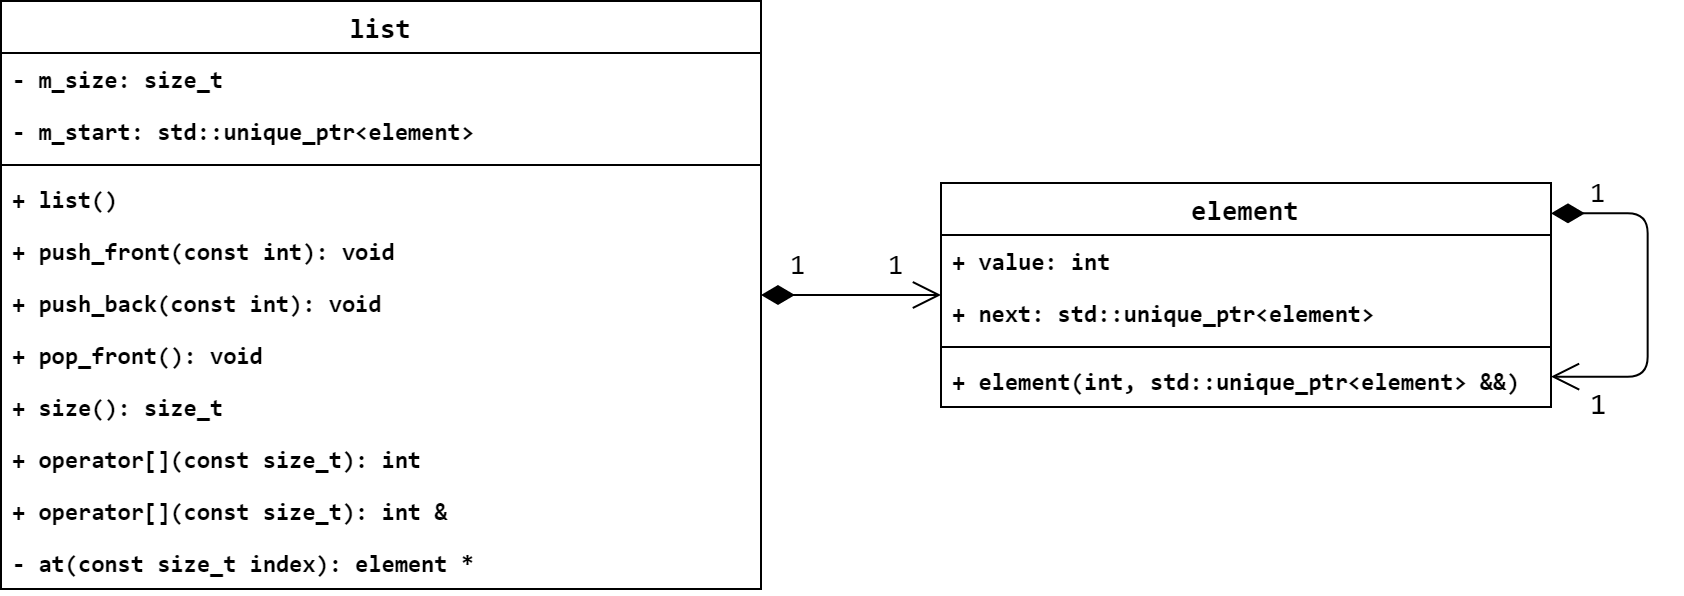

The diagram above was exported from draw.io. Its source (the exported page's mxGraphModel, read from the mxfile embedded in the PNG):
<mxGraphModel dx="905" dy="672" grid="1" gridSize="10" guides="1" tooltips="1" connect="1" arrows="1" fold="1" page="1" pageScale="1" pageWidth="1169" pageHeight="827" math="0" shadow="0">
  <root>
    <mxCell id="0" />
    <mxCell id="1" parent="0" />
    <mxCell id="hegh8dVqSeIOcx4Bx4Yh-21" style="edgeStyle=orthogonalEdgeStyle;rounded=0;orthogonalLoop=1;jettySize=auto;html=1;endArrow=open;endFill=0;fontFamily=Consolas;fontSize=14;startArrow=diamondThin;startFill=1;endSize=12;startSize=14;" parent="1" source="6qSxY3sR8u1W1t6b5iMV-1" target="hegh8dVqSeIOcx4Bx4Yh-1" edge="1">
      <mxGeometry relative="1" as="geometry" />
    </mxCell>
    <mxCell id="hegh8dVqSeIOcx4Bx4Yh-22" value="1" style="edgeLabel;html=1;align=center;verticalAlign=middle;resizable=0;points=[];fontSize=14;fontFamily=Consolas;" parent="hegh8dVqSeIOcx4Bx4Yh-21" vertex="1" connectable="0">
      <mxGeometry x="-0.41" y="5" relative="1" as="geometry">
        <mxPoint x="-8.5" y="-10" as="offset" />
      </mxGeometry>
    </mxCell>
    <mxCell id="hegh8dVqSeIOcx4Bx4Yh-23" value="1" style="edgeLabel;html=1;align=center;verticalAlign=middle;resizable=0;points=[];fontSize=14;fontFamily=Consolas;" parent="hegh8dVqSeIOcx4Bx4Yh-21" vertex="1" connectable="0">
      <mxGeometry x="0.6239" relative="1" as="geometry">
        <mxPoint x="-5.5" y="-15" as="offset" />
      </mxGeometry>
    </mxCell>
    <mxCell id="6qSxY3sR8u1W1t6b5iMV-1" value="list" style="swimlane;fontStyle=1;align=center;verticalAlign=middle;childLayout=stackLayout;horizontal=1;startSize=26;horizontalStack=0;resizeParent=1;resizeParentMax=0;resizeLast=0;collapsible=1;marginBottom=0;fontFamily=Consolas;fontSize=14;" parent="1" vertex="1">
      <mxGeometry x="70" y="46" width="380" height="294" as="geometry" />
    </mxCell>
    <mxCell id="6qSxY3sR8u1W1t6b5iMV-2" value="- m_size: size_t" style="text;strokeColor=none;fillColor=none;align=left;verticalAlign=top;spacingLeft=4;spacingRight=4;overflow=hidden;rotatable=0;points=[[0,0.5],[1,0.5]];portConstraint=eastwest;fontFamily=Consolas;fontStyle=1" parent="6qSxY3sR8u1W1t6b5iMV-1" vertex="1">
      <mxGeometry y="26" width="380" height="26" as="geometry" />
    </mxCell>
    <mxCell id="6qSxY3sR8u1W1t6b5iMV-5" value="- m_start: std::unique_ptr&lt;element&gt;" style="text;strokeColor=none;fillColor=none;align=left;verticalAlign=top;spacingLeft=4;spacingRight=4;overflow=hidden;rotatable=0;points=[[0,0.5],[1,0.5]];portConstraint=eastwest;fontFamily=Consolas;fontStyle=1" parent="6qSxY3sR8u1W1t6b5iMV-1" vertex="1">
      <mxGeometry y="52" width="380" height="26" as="geometry" />
    </mxCell>
    <mxCell id="6qSxY3sR8u1W1t6b5iMV-3" value="" style="line;strokeWidth=1;fillColor=none;align=left;verticalAlign=middle;spacingTop=-1;spacingLeft=3;spacingRight=3;rotatable=0;labelPosition=right;points=[];portConstraint=eastwest;fontFamily=Consolas;fontStyle=1" parent="6qSxY3sR8u1W1t6b5iMV-1" vertex="1">
      <mxGeometry y="78" width="380" height="8" as="geometry" />
    </mxCell>
    <mxCell id="6qSxY3sR8u1W1t6b5iMV-4" value="+ list()" style="text;strokeColor=none;fillColor=none;align=left;verticalAlign=top;spacingLeft=4;spacingRight=4;overflow=hidden;rotatable=0;points=[[0,0.5],[1,0.5]];portConstraint=eastwest;fontFamily=Consolas;fontStyle=1" parent="6qSxY3sR8u1W1t6b5iMV-1" vertex="1">
      <mxGeometry y="86" width="380" height="26" as="geometry" />
    </mxCell>
    <mxCell id="6qSxY3sR8u1W1t6b5iMV-10" value="+ push_front(const int): void" style="text;strokeColor=none;fillColor=none;align=left;verticalAlign=top;spacingLeft=4;spacingRight=4;overflow=hidden;rotatable=0;points=[[0,0.5],[1,0.5]];portConstraint=eastwest;fontFamily=Consolas;fontStyle=1" parent="6qSxY3sR8u1W1t6b5iMV-1" vertex="1">
      <mxGeometry y="112" width="380" height="26" as="geometry" />
    </mxCell>
    <mxCell id="WLpPHOpxV3yl3xmsN4Ow-3" value="+ push_back(const int): void" style="text;strokeColor=none;fillColor=none;align=left;verticalAlign=top;spacingLeft=4;spacingRight=4;overflow=hidden;rotatable=0;points=[[0,0.5],[1,0.5]];portConstraint=eastwest;fontFamily=Consolas;fontStyle=1" parent="6qSxY3sR8u1W1t6b5iMV-1" vertex="1">
      <mxGeometry y="138" width="380" height="26" as="geometry" />
    </mxCell>
    <mxCell id="6qSxY3sR8u1W1t6b5iMV-12" value="+ pop_front(): void" style="text;strokeColor=none;fillColor=none;align=left;verticalAlign=top;spacingLeft=4;spacingRight=4;overflow=hidden;rotatable=0;points=[[0,0.5],[1,0.5]];portConstraint=eastwest;fontFamily=Consolas;fontStyle=1" parent="6qSxY3sR8u1W1t6b5iMV-1" vertex="1">
      <mxGeometry y="164" width="380" height="26" as="geometry" />
    </mxCell>
    <mxCell id="WLpPHOpxV3yl3xmsN4Ow-4" value="+ size(): size_t" style="text;strokeColor=none;fillColor=none;align=left;verticalAlign=top;spacingLeft=4;spacingRight=4;overflow=hidden;rotatable=0;points=[[0,0.5],[1,0.5]];portConstraint=eastwest;fontFamily=Consolas;fontStyle=1" parent="6qSxY3sR8u1W1t6b5iMV-1" vertex="1">
      <mxGeometry y="190" width="380" height="26" as="geometry" />
    </mxCell>
    <mxCell id="WLpPHOpxV3yl3xmsN4Ow-5" value="+ operator[](const size_t): int" style="text;strokeColor=none;fillColor=none;align=left;verticalAlign=top;spacingLeft=4;spacingRight=4;overflow=hidden;rotatable=0;points=[[0,0.5],[1,0.5]];portConstraint=eastwest;fontFamily=Consolas;fontStyle=1" parent="6qSxY3sR8u1W1t6b5iMV-1" vertex="1">
      <mxGeometry y="216" width="380" height="26" as="geometry" />
    </mxCell>
    <mxCell id="WLpPHOpxV3yl3xmsN4Ow-7" value="+ operator[](const size_t): int &amp;" style="text;strokeColor=none;fillColor=none;align=left;verticalAlign=top;spacingLeft=4;spacingRight=4;overflow=hidden;rotatable=0;points=[[0,0.5],[1,0.5]];portConstraint=eastwest;fontFamily=Consolas;fontStyle=1" parent="6qSxY3sR8u1W1t6b5iMV-1" vertex="1">
      <mxGeometry y="242" width="380" height="26" as="geometry" />
    </mxCell>
    <mxCell id="6qSxY3sR8u1W1t6b5iMV-11" value="- at(const size_t index): element *" style="text;strokeColor=none;fillColor=none;align=left;verticalAlign=top;spacingLeft=4;spacingRight=4;overflow=hidden;rotatable=0;points=[[0,0.5],[1,0.5]];portConstraint=eastwest;fontFamily=Consolas;fontStyle=1" parent="6qSxY3sR8u1W1t6b5iMV-1" vertex="1">
      <mxGeometry y="268" width="380" height="26" as="geometry" />
    </mxCell>
    <mxCell id="hegh8dVqSeIOcx4Bx4Yh-1" value="element" style="swimlane;fontStyle=1;align=center;verticalAlign=middle;childLayout=stackLayout;horizontal=1;startSize=26;horizontalStack=0;resizeParent=1;resizeParentMax=0;resizeLast=0;collapsible=1;marginBottom=0;fontFamily=Consolas;fontSize=14;" parent="1" vertex="1">
      <mxGeometry x="540" y="137" width="305" height="112" as="geometry" />
    </mxCell>
    <mxCell id="hegh8dVqSeIOcx4Bx4Yh-2" value="+ value: int" style="text;strokeColor=none;fillColor=none;align=left;verticalAlign=top;spacingLeft=4;spacingRight=4;overflow=hidden;rotatable=0;points=[[0,0.5],[1,0.5]];portConstraint=eastwest;fontFamily=Consolas;fontStyle=1" parent="hegh8dVqSeIOcx4Bx4Yh-1" vertex="1">
      <mxGeometry y="26" width="305" height="26" as="geometry" />
    </mxCell>
    <mxCell id="hegh8dVqSeIOcx4Bx4Yh-3" value="+ next: std::unique_ptr&lt;element&gt;" style="text;strokeColor=none;fillColor=none;align=left;verticalAlign=top;spacingLeft=4;spacingRight=4;overflow=hidden;rotatable=0;points=[[0,0.5],[1,0.5]];portConstraint=eastwest;fontFamily=Consolas;fontStyle=1" parent="hegh8dVqSeIOcx4Bx4Yh-1" vertex="1">
      <mxGeometry y="52" width="305" height="26" as="geometry" />
    </mxCell>
    <mxCell id="hegh8dVqSeIOcx4Bx4Yh-4" value="" style="line;strokeWidth=1;fillColor=none;align=left;verticalAlign=middle;spacingTop=-1;spacingLeft=3;spacingRight=3;rotatable=0;labelPosition=right;points=[];portConstraint=eastwest;fontFamily=Consolas;fontStyle=1" parent="hegh8dVqSeIOcx4Bx4Yh-1" vertex="1">
      <mxGeometry y="78" width="305" height="8" as="geometry" />
    </mxCell>
    <mxCell id="hegh8dVqSeIOcx4Bx4Yh-5" value="+ element(int, std::unique_ptr&lt;element&gt; &amp;&amp;)" style="text;strokeColor=none;fillColor=none;align=left;verticalAlign=top;spacingLeft=4;spacingRight=4;overflow=hidden;rotatable=0;points=[[0,0.5],[1,0.5]];portConstraint=eastwest;fontFamily=Consolas;fontStyle=1" parent="hegh8dVqSeIOcx4Bx4Yh-1" vertex="1">
      <mxGeometry y="86" width="305" height="26" as="geometry" />
    </mxCell>
    <mxCell id="hegh8dVqSeIOcx4Bx4Yh-17" value="1" style="endArrow=open;html=1;endSize=12;startArrow=diamondThin;startSize=14;startFill=1;edgeStyle=orthogonalEdgeStyle;align=left;verticalAlign=bottom;fontFamily=Consolas;fontSize=14;exitX=1.001;exitY=0.138;exitDx=0;exitDy=0;exitPerimeter=0;entryX=1;entryY=0.428;entryDx=0;entryDy=0;entryPerimeter=0;" parent="hegh8dVqSeIOcx4Bx4Yh-1" source="hegh8dVqSeIOcx4Bx4Yh-1" target="hegh8dVqSeIOcx4Bx4Yh-5" edge="1">
      <mxGeometry x="-0.806" relative="1" as="geometry">
        <mxPoint x="292.5" y="-260" as="sourcePoint" />
        <mxPoint x="452.5" y="-260" as="targetPoint" />
        <Array as="points">
          <mxPoint x="353" y="16" />
          <mxPoint x="353" y="97" />
        </Array>
        <mxPoint as="offset" />
      </mxGeometry>
    </mxCell>
    <mxCell id="hegh8dVqSeIOcx4Bx4Yh-18" value="1" style="edgeLabel;html=1;align=center;verticalAlign=middle;resizable=0;points=[];fontFamily=Consolas;fontSize=15;labelBackgroundColor=none;" parent="hegh8dVqSeIOcx4Bx4Yh-17" vertex="1" connectable="0">
      <mxGeometry x="0.8345" y="-2" relative="1" as="geometry">
        <mxPoint x="8.76" y="15" as="offset" />
      </mxGeometry>
    </mxCell>
  </root>
</mxGraphModel>